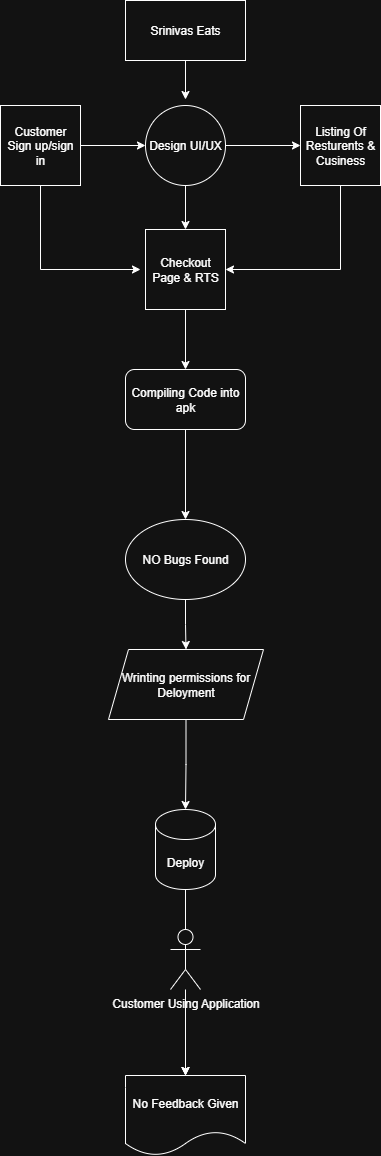

The diagram above was exported from draw.io. Its source (the exported page's mxGraphModel, read from the mxfile embedded in the PNG):
<mxGraphModel dx="1213" dy="2894" grid="1" gridSize="10" guides="1" tooltips="1" connect="1" arrows="1" fold="1" page="1" pageScale="1" pageWidth="850" pageHeight="1100" math="0" shadow="0">
  <root>
    <mxCell id="0" />
    <mxCell id="1" parent="0" />
    <mxCell id="kk6aLH6VeTGsj1KcZxWF-12" style="edgeStyle=orthogonalEdgeStyle;rounded=0;orthogonalLoop=1;jettySize=auto;html=1;" edge="1" parent="1" source="kk6aLH6VeTGsj1KcZxWF-1">
      <mxGeometry relative="1" as="geometry">
        <mxPoint x="425" y="-2073" as="targetPoint" />
      </mxGeometry>
    </mxCell>
    <mxCell id="kk6aLH6VeTGsj1KcZxWF-1" value="Srinivas Eats" style="rounded=0;whiteSpace=wrap;html=1;" vertex="1" parent="1">
      <mxGeometry x="365" y="-2172" width="120" height="60" as="geometry" />
    </mxCell>
    <mxCell id="kk6aLH6VeTGsj1KcZxWF-13" style="edgeStyle=orthogonalEdgeStyle;rounded=0;orthogonalLoop=1;jettySize=auto;html=1;" edge="1" parent="1" source="kk6aLH6VeTGsj1KcZxWF-2" target="kk6aLH6VeTGsj1KcZxWF-6">
      <mxGeometry relative="1" as="geometry" />
    </mxCell>
    <mxCell id="kk6aLH6VeTGsj1KcZxWF-21" style="edgeStyle=orthogonalEdgeStyle;rounded=0;orthogonalLoop=1;jettySize=auto;html=1;" edge="1" parent="1" source="kk6aLH6VeTGsj1KcZxWF-2" target="kk6aLH6VeTGsj1KcZxWF-5">
      <mxGeometry relative="1" as="geometry" />
    </mxCell>
    <mxCell id="kk6aLH6VeTGsj1KcZxWF-2" value="Design UI/UX" style="ellipse;whiteSpace=wrap;html=1;aspect=fixed;" vertex="1" parent="1">
      <mxGeometry x="385" y="-2067" width="80" height="80" as="geometry" />
    </mxCell>
    <mxCell id="kk6aLH6VeTGsj1KcZxWF-20" style="edgeStyle=orthogonalEdgeStyle;rounded=0;orthogonalLoop=1;jettySize=auto;html=1;entryX=0;entryY=0.5;entryDx=0;entryDy=0;" edge="1" parent="1" source="kk6aLH6VeTGsj1KcZxWF-3" target="kk6aLH6VeTGsj1KcZxWF-2">
      <mxGeometry relative="1" as="geometry" />
    </mxCell>
    <mxCell id="kk6aLH6VeTGsj1KcZxWF-28" style="edgeStyle=orthogonalEdgeStyle;rounded=0;orthogonalLoop=1;jettySize=auto;html=1;" edge="1" parent="1" source="kk6aLH6VeTGsj1KcZxWF-3">
      <mxGeometry relative="1" as="geometry">
        <mxPoint x="380" y="-1903" as="targetPoint" />
        <mxPoint x="290" y="-1963" as="sourcePoint" />
        <Array as="points">
          <mxPoint x="280" y="-1903" />
        </Array>
      </mxGeometry>
    </mxCell>
    <mxCell id="kk6aLH6VeTGsj1KcZxWF-3" value="Customer&lt;div&gt;Sign up/sign in&lt;/div&gt;" style="whiteSpace=wrap;html=1;aspect=fixed;" vertex="1" parent="1">
      <mxGeometry x="240" y="-2067" width="80" height="80" as="geometry" />
    </mxCell>
    <mxCell id="kk6aLH6VeTGsj1KcZxWF-27" style="edgeStyle=orthogonalEdgeStyle;rounded=0;orthogonalLoop=1;jettySize=auto;html=1;entryX=1;entryY=0.5;entryDx=0;entryDy=0;" edge="1" parent="1" source="kk6aLH6VeTGsj1KcZxWF-5" target="kk6aLH6VeTGsj1KcZxWF-6">
      <mxGeometry relative="1" as="geometry">
        <mxPoint x="580" y="-1873" as="targetPoint" />
        <Array as="points">
          <mxPoint x="580" y="-1903" />
        </Array>
      </mxGeometry>
    </mxCell>
    <mxCell id="kk6aLH6VeTGsj1KcZxWF-5" value="Listing Of Resturents &amp;amp;&lt;div&gt;Cusiness&lt;/div&gt;" style="whiteSpace=wrap;html=1;aspect=fixed;" vertex="1" parent="1">
      <mxGeometry x="540" y="-2067" width="80" height="80" as="geometry" />
    </mxCell>
    <mxCell id="kk6aLH6VeTGsj1KcZxWF-14" style="edgeStyle=orthogonalEdgeStyle;rounded=0;orthogonalLoop=1;jettySize=auto;html=1;entryX=0.5;entryY=0;entryDx=0;entryDy=0;" edge="1" parent="1" source="kk6aLH6VeTGsj1KcZxWF-6" target="kk6aLH6VeTGsj1KcZxWF-7">
      <mxGeometry relative="1" as="geometry" />
    </mxCell>
    <mxCell id="kk6aLH6VeTGsj1KcZxWF-6" value="Checkout&lt;div&gt;Page &amp;amp; RTS&lt;/div&gt;" style="whiteSpace=wrap;html=1;aspect=fixed;" vertex="1" parent="1">
      <mxGeometry x="385" y="-1943" width="80" height="80" as="geometry" />
    </mxCell>
    <mxCell id="kk6aLH6VeTGsj1KcZxWF-15" style="edgeStyle=orthogonalEdgeStyle;rounded=0;orthogonalLoop=1;jettySize=auto;html=1;" edge="1" parent="1" source="kk6aLH6VeTGsj1KcZxWF-7" target="kk6aLH6VeTGsj1KcZxWF-8">
      <mxGeometry relative="1" as="geometry" />
    </mxCell>
    <mxCell id="kk6aLH6VeTGsj1KcZxWF-7" value="Compiling&amp;nbsp;&lt;span style=&quot;background-color: transparent; color: light-dark(rgb(0, 0, 0), rgb(255, 255, 255));&quot;&gt;Code into apk&lt;/span&gt;" style="rounded=1;whiteSpace=wrap;html=1;" vertex="1" parent="1">
      <mxGeometry x="365" y="-1803" width="120" height="60" as="geometry" />
    </mxCell>
    <mxCell id="kk6aLH6VeTGsj1KcZxWF-16" style="edgeStyle=orthogonalEdgeStyle;rounded=0;orthogonalLoop=1;jettySize=auto;html=1;entryX=0.5;entryY=0;entryDx=0;entryDy=0;" edge="1" parent="1" source="kk6aLH6VeTGsj1KcZxWF-8" target="kk6aLH6VeTGsj1KcZxWF-9">
      <mxGeometry relative="1" as="geometry" />
    </mxCell>
    <mxCell id="kk6aLH6VeTGsj1KcZxWF-8" value="NO Bugs Found" style="ellipse;whiteSpace=wrap;html=1;" vertex="1" parent="1">
      <mxGeometry x="365" y="-1653" width="120" height="80" as="geometry" />
    </mxCell>
    <mxCell id="kk6aLH6VeTGsj1KcZxWF-17" style="edgeStyle=orthogonalEdgeStyle;rounded=0;orthogonalLoop=1;jettySize=auto;html=1;" edge="1" parent="1" source="kk6aLH6VeTGsj1KcZxWF-9" target="kk6aLH6VeTGsj1KcZxWF-10">
      <mxGeometry relative="1" as="geometry" />
    </mxCell>
    <mxCell id="kk6aLH6VeTGsj1KcZxWF-9" value="Wrinting permissions for Deloyment" style="shape=parallelogram;perimeter=parallelogramPerimeter;whiteSpace=wrap;html=1;fixedSize=1;" vertex="1" parent="1">
      <mxGeometry x="348" y="-1523" width="155" height="70" as="geometry" />
    </mxCell>
    <mxCell id="kk6aLH6VeTGsj1KcZxWF-10" value="Deploy" style="shape=cylinder3;whiteSpace=wrap;html=1;boundedLbl=1;backgroundOutline=1;size=15;" vertex="1" parent="1">
      <mxGeometry x="395" y="-1363" width="60" height="80" as="geometry" />
    </mxCell>
    <mxCell id="kk6aLH6VeTGsj1KcZxWF-11" style="edgeStyle=orthogonalEdgeStyle;rounded=0;orthogonalLoop=1;jettySize=auto;html=1;exitX=0.5;exitY=1;exitDx=0;exitDy=0;" edge="1" parent="1" source="kk6aLH6VeTGsj1KcZxWF-1" target="kk6aLH6VeTGsj1KcZxWF-1">
      <mxGeometry relative="1" as="geometry" />
    </mxCell>
    <mxCell id="kk6aLH6VeTGsj1KcZxWF-36" value="&lt;div&gt;&lt;br&gt;&lt;/div&gt;&lt;div&gt;&lt;br&gt;&lt;/div&gt;" style="edgeStyle=orthogonalEdgeStyle;rounded=0;orthogonalLoop=1;jettySize=auto;html=1;" edge="1" parent="1" target="kk6aLH6VeTGsj1KcZxWF-30">
      <mxGeometry relative="1" as="geometry">
        <mxPoint x="425" y="-1170" as="sourcePoint" />
      </mxGeometry>
    </mxCell>
    <mxCell id="kk6aLH6VeTGsj1KcZxWF-37" value="" style="edgeStyle=orthogonalEdgeStyle;rounded=0;orthogonalLoop=1;jettySize=auto;html=1;" edge="1" parent="1" target="kk6aLH6VeTGsj1KcZxWF-30">
      <mxGeometry relative="1" as="geometry">
        <mxPoint x="425" y="-1170" as="sourcePoint" />
      </mxGeometry>
    </mxCell>
    <mxCell id="kk6aLH6VeTGsj1KcZxWF-30" value="No Feedback Given" style="shape=document;whiteSpace=wrap;html=1;boundedLbl=1;" vertex="1" parent="1">
      <mxGeometry x="365" y="-1097" width="120" height="80" as="geometry" />
    </mxCell>
    <mxCell id="kk6aLH6VeTGsj1KcZxWF-32" style="edgeStyle=orthogonalEdgeStyle;rounded=0;orthogonalLoop=1;jettySize=auto;html=1;entryX=0.5;entryY=0;entryDx=0;entryDy=0;entryPerimeter=0;" edge="1" parent="1" source="kk6aLH6VeTGsj1KcZxWF-10">
      <mxGeometry relative="1" as="geometry">
        <mxPoint x="425" y="-1230" as="targetPoint" />
      </mxGeometry>
    </mxCell>
    <mxCell id="kk6aLH6VeTGsj1KcZxWF-39" value="" style="edgeStyle=orthogonalEdgeStyle;rounded=0;orthogonalLoop=1;jettySize=auto;html=1;" edge="1" parent="1" source="kk6aLH6VeTGsj1KcZxWF-38" target="kk6aLH6VeTGsj1KcZxWF-30">
      <mxGeometry relative="1" as="geometry" />
    </mxCell>
    <mxCell id="kk6aLH6VeTGsj1KcZxWF-38" value="Customer Using Application" style="shape=umlActor;verticalLabelPosition=bottom;verticalAlign=top;html=1;outlineConnect=0;" vertex="1" parent="1">
      <mxGeometry x="410" y="-1243" width="30" height="60" as="geometry" />
    </mxCell>
  </root>
</mxGraphModel>